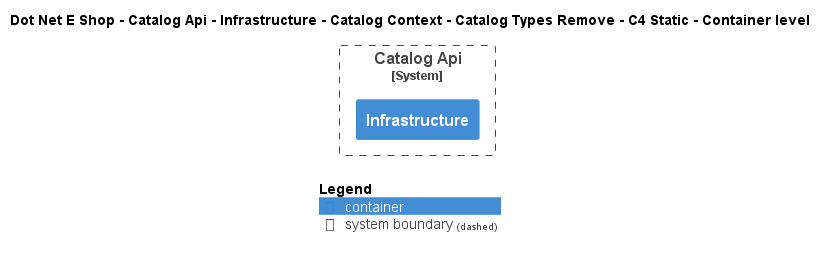

The diagram above was rendered by PlantUML. Its source (embedded in the PNG):
@startuml
!include ..\..\..\..\..\..\..\..\..\.c4s\C4_Container.puml

AddElementTag("c4interflow:lifecycle:new", $bgColor=green, $fontColor=#ffffff, $borderColor=green, $shadowing="False")
AddElementTag("c4interflow:lifecycle:changed", $bgColor=orange, $fontColor=#ffffff, $borderColor=orange, $shadowing="False")
AddElementTag("c4interflow:lifecycle:removed", $bgColor=red, $fontColor=#ffffff, $borderColor=red, $shadowing="False")

AddRelTag("c4interflow:lifecycle:new", $textColor=green, $lineColor=green)
AddRelTag("c4interflow:lifecycle:changed", $textColor=orange, $lineColor=orange)
AddRelTag("c4interflow:lifecycle:removed", $textColor=red, $lineColor=red)

SHOW_PERSON_PORTRAIT()
LAYOUT_TOP_DOWN()

skinparam linetype polyline

title Dot Net E Shop - Catalog Api - Infrastructure - Catalog Context - Catalog Types Remove - C4 Static - Container level


System_Boundary(DotNetEShop.SoftwareSystems.CatalogApi, "Catalog Api") {
    Container(DotNetEShop.SoftwareSystems.CatalogApi.Containers.Infrastructure, "Infrastructure", "", "")
}



SHOW_LEGEND()
@enduml